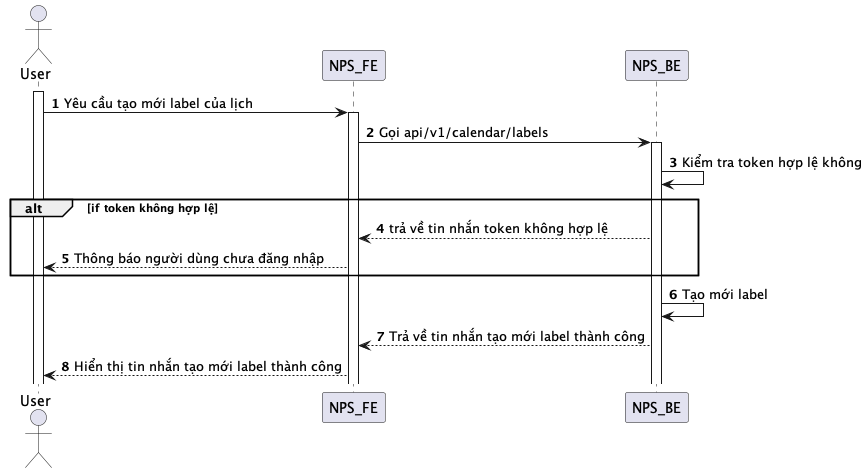

The diagram above was rendered by PlantUML. Its source (embedded in the PNG):
@startuml
autonumber
actor User
activate User
User -> NPS_FE: Yêu cầu tạo mới label của lịch
activate NPS_FE
NPS_FE -> NPS_BE: Gọi api/v1/calendar/labels
activate NPS_BE
NPS_BE -> NPS_BE: Kiểm tra token hợp lệ không
alt if token không hợp lệ
NPS_BE --> NPS_FE: trả về tin nhắn token không hợp lệ
NPS_FE --> User: Thông báo người dùng chưa đăng nhập
end
NPS_BE -> NPS_BE: Tạo mới label
NPS_BE --> NPS_FE: Trả về tin nhắn tạo mới label thành công
NPS_FE --> User: Hiển thị tin nhắn tạo mới label thành công
@enduml